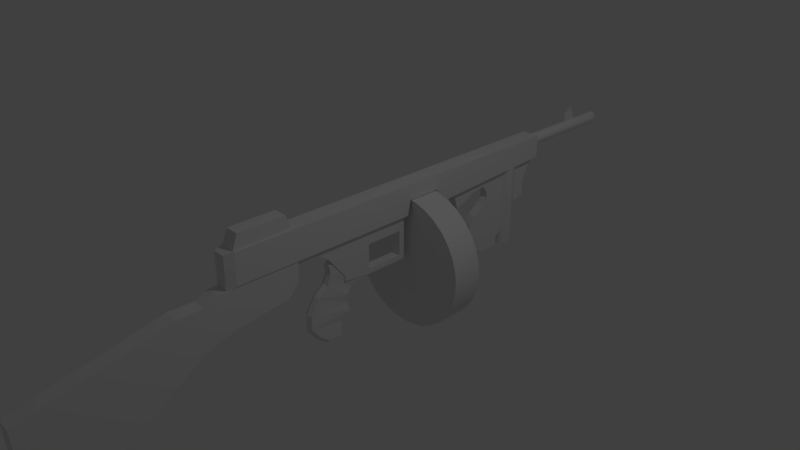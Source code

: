 # Source: ametralladora_2.blend  (saved by Blender 2.79.0; exported with 4.5.12 LTS)
import bpy
from mathutils import Matrix  # noqa: F401  (used for matrix-valued properties, if any)

bpy.ops.wm.read_factory_settings(use_empty=True)
scene = bpy.context.scene
scene.name = 'Scene'

# ---- collections
col_collection_1 = bpy.data.collections.new('Collection 1'); scene.collection.children.link(col_collection_1)

# ---- materials (node trees are filled in below, after node groups)
mat_material = bpy.data.materials.new('Material')
mat_material.alpha_threshold = 0.0
mat_material.use_transparent_shadow = False
mat_material.roughness = 0.5
mat_material.line_color = (0.0, 0.0, 0.0, 1.0)

# ---- node groups
ng_auto_smooth = bpy.data.node_groups.new('Auto Smooth', 'GeometryNodeTree')
_s = ng_auto_smooth.interface.new_socket(name='Geometry', in_out='OUTPUT', socket_type='NodeSocketGeometry')
_s = ng_auto_smooth.interface.new_socket(name='Geometry', in_out='INPUT', socket_type='NodeSocketGeometry')
_s = ng_auto_smooth.interface.new_socket(name='Angle', in_out='INPUT', socket_type='NodeSocketFloat')
_s.subtype = 'ANGLE'
_s.min_value = 0.0
_s.max_value = 3.142
ng_auto_smooth.is_modifier = True
_N = ng_auto_smooth.nodes; _L = ng_auto_smooth.links
n0 = _N.new('NodeGroupOutput'); n0.name = 'Group Output'; n0.location = (480, -100)
n1 = _N.new('NodeGroupInput'); n1.name = 'Group Input'; n1.location = (-420, -300)
n2 = _N.new('NodeGroupInput'); n2.name = 'Group Input.001'; n2.location = (-60, -100)
n3 = _N.new('GeometryNodeSetShadeSmooth'); n3.name = 'Set Shade Smooth'; n3.location = (120, -100)
n3.domain = 'EDGE'
n4 = _N.new('GeometryNodeSetShadeSmooth'); n4.name = 'Set Shade Smooth.001'; n4.location = (300, -100)
n5 = _N.new('GeometryNodeInputMeshEdgeAngle'); n5.name = 'Edge Angle'; n5.location = (-420, -220)
n6 = _N.new('GeometryNodeInputEdgeSmooth'); n6.name = 'Is Edge Smooth'; n6.location = (-60, -160)
n7 = _N.new('GeometryNodeInputShadeSmooth'); n7.name = 'Is Face Smooth'; n7.location = (-240, -340)
n8 = _N.new('FunctionNodeBooleanMath'); n8.name = 'Boolean Math'; n8.location = (-60, -220)
n9 = _N.new('FunctionNodeCompare'); n9.name = 'Compare'; n9.location = (-240, -180)
n9.operation = 'LESS_EQUAL'
_L.new(n5.outputs[0], n9.inputs[0])
_L.new(n4.outputs[0], n0.inputs[0])
_L.new(n1.outputs[1], n9.inputs[1])
_L.new(n9.outputs[0], n8.inputs[0])
_L.new(n7.outputs[0], n8.inputs[1])
_L.new(n2.outputs[0], n3.inputs[0])
_L.new(n6.outputs[0], n3.inputs[1])
_L.new(n3.outputs[0], n4.inputs[0])
_L.new(n8.outputs[0], n3.inputs[2])
n0.is_active_output = True

# ---- material node trees

# ---- world
world_world = bpy.data.worlds.new('World'); scene.world = world_world
world_world.color = (0.05088, 0.05088, 0.05088)
world_world.use_sun_shadow = False
world_world.sun_shadow_jitter_overblur = 0.0
world_world.cycles.sampling_method = 'MANUAL'

# ---- cameras
cam_camera = bpy.data.cameras.new('Camera')
cam_camera.clip_end = 100.0
cam_camera.lens = 35.0
cam_camera.sensor_width = 32.0
cam_camera.sensor_height = 18.0
cam_camera.ortho_scale = 7.314
cam_camera.dof.focus_distance = 0.0
cam_camera.dof.aperture_fstop = 128.0

# ---- lights
light_lamp = bpy.data.lights.new('Lamp', 'POINT')
light_lamp.transmission_factor = 0.0
light_lamp.cutoff_distance = 30.0
light_lamp.energy = 100.0
light_lamp.shadow_buffer_clip_start = 1.001
light_lamp.shadow_soft_size = 0.1
light_lamp.shadow_maximum_resolution = 0.006
light_lamp.use_absolute_resolution = True

# ---- meshes
me_cube_006 = bpy.data.meshes.new('Cube.006')
me_cube_006.from_pydata([(-0.01387, -0.1125, 0.004092), (-0.01387, -0.06375, 0.1989), (-0.01387, 0.1036, 0.004092), (-0.01387, 0.01353, 0.1989), (0.01387, -0.1125, 0.004092), (0.01387, -0.06375, 0.1989), (0.01387, 0.1036, 0.004092), (0.01387, 0.01353, 0.1989), (-0.01387, -0.1125, 0.05742), (-0.01387, 0.05932, 0.05742), (0.01387, 0.05932, 0.05742), (0.01387, -0.1125, 0.05742), (-0.01387, -0.1125, 0.1167), (-0.01387, 0.05932, 0.1167), (0.01387, 0.05932, 0.1167), (0.01387, -0.1125, 0.1167), (-0.01387, -0.06467, 0.1504), (-0.01387, 0.01399, 0.1504), (0.01387, 0.01399, 0.1504), (0.01387, -0.06467, 0.1504)], [], [(16, 1, 3, 17), (17, 3, 7, 18), (18, 7, 5, 19), (19, 5, 1, 16), (2, 6, 4, 0), (7, 3, 1, 5), (4, 11, 8, 0), (6, 10, 11, 4), (2, 9, 10, 6), (0, 8, 9, 2), (11, 15, 12, 8), (10, 14, 15, 11), (9, 13, 14, 10), (8, 12, 13, 9), (15, 19, 16, 12), (14, 18, 19, 15), (13, 17, 18, 14), (12, 16, 17, 13)])
me_cube_006.use_remesh_preserve_volume = False
me_cube_006.use_remesh_preserve_attributes = False
me_cube_006.use_mirror_vertex_groups = False
me_cube_006.update()
me_cube_005 = bpy.data.meshes.new('Cube.005')
me_cube_005.from_pydata([(-0.09896, -0.392, 0.0009997), (-0.09896, -0.3212, 0.1989), (-0.09896, 0.409, 0.0009997), (-0.09896, 0.3382, 0.1989), (0.09896, -0.392, 0.0009997), (0.09896, -0.3212, 0.1989), (0.09896, 0.409, 0.0009997), (0.09896, 0.3382, 0.1989)], [], [(0, 1, 3, 2), (2, 3, 7, 6), (6, 7, 5, 4), (4, 5, 1, 0), (2, 6, 4, 0), (7, 3, 1, 5)])
me_cube_005.use_remesh_preserve_volume = False
me_cube_005.use_remesh_preserve_attributes = False
me_cube_005.use_mirror_vertex_groups = False
me_cube_005.update()
me_cylinder_002 = bpy.data.meshes.new('Cylinder.002')
me_cylinder_002.from_pydata([(2.713e-10, 0.1418, -1.213), (2.713e-10, 0.1418, 0.01868), (0.1228, 0.07091, -1.213), (0.1228, 0.07091, 0.01868), (0.1228, -0.07091, -1.213), (0.1228, -0.07091, 0.01868), (-1.213e-08, -0.1418, -1.213), (-1.213e-08, -0.1418, 0.01868), (-0.1228, -0.07091, -1.213), (-0.1228, -0.07091, 0.01868), (-0.1228, 0.07091, -1.213), (-0.1228, 0.07091, 0.01868)], [], [(0, 1, 3, 2), (2, 3, 5, 4), (4, 5, 7, 6), (6, 7, 9, 8), (3, 1, 11, 9, 7, 5), (8, 9, 11, 10), (10, 11, 1, 0), (0, 2, 4, 6, 8, 10)])
me_cylinder_002.polygons.foreach_set('use_smooth', [True] * 8)
me_cylinder_002.use_remesh_preserve_volume = False
me_cylinder_002.use_remesh_preserve_attributes = False
me_cylinder_002.use_mirror_vertex_groups = False
me_cylinder_002.update()
me_cube_004 = bpy.data.meshes.new('Cube.004')
me_cube_004.from_pydata([(-0.1069, -0.5693, -0.3725), (-0.1069, -0.5472, 0.2057), (-0.1069, 0.5511, -0.04191), (-0.1069, 0.5511, 0.2531), (0.1069, -0.5693, -0.3725), (0.1069, -0.5472, 0.2057), (0.1069, 0.5511, -0.04191), (0.1069, 0.5511, 0.2531), (-0.1069, -0.3533, -0.3224), (-0.1069, -0.4168, 0.2113), (0.1069, -0.3533, -0.3224), (0.1069, -0.4168, 0.2113), (-0.1069, -0.2703, 0.2766), (0.1069, 0.3999, -0.2197), (-0.1069, 0.3999, -0.2197), (0.1069, -0.2703, 0.2766), (-0.1069, -0.7901, -0.4556), (-0.1069, -0.7317, 0.1238), (0.1069, -0.7901, -0.4556), (0.1069, -0.7317, 0.1238), (-0.1069, -2.681, -1.602), (-0.1069, -2.959, -0.2883), (0.1069, -2.681, -1.602), (0.1069, -2.959, -0.2883), (-0.1069, -2.834, -1.471), (-0.1069, -2.932, -0.9051), (0.1069, -2.834, -1.471), (0.1069, -2.932, -0.9051), (-0.1069, -1.086, 0.1279), (0.1069, -1.086, 0.1279), (0.1069, -1.646, -1.047), (-0.1069, -1.646, -1.047)], [], [(14, 12, 3, 2), (2, 3, 7, 6), (10, 11, 5, 4), (5, 1, 17, 19), (8, 10, 4, 0), (11, 9, 1, 5), (15, 12, 9, 11), (14, 13, 10, 8), (13, 15, 11, 10), (0, 1, 9, 8), (6, 7, 15, 13), (2, 6, 13, 14), (7, 3, 12, 15), (8, 9, 12, 14), (29, 28, 21, 23), (4, 5, 19, 18), (1, 0, 16, 17), (0, 4, 18, 16), (20, 22, 26, 24), (30, 29, 23, 22), (31, 30, 22, 20), (28, 31, 20, 21), (26, 27, 25, 24), (21, 20, 24, 25), (23, 21, 25, 27), (22, 23, 27, 26), (17, 16, 31, 28), (16, 18, 30, 31), (18, 19, 29, 30), (19, 17, 28, 29)])
me_cube_004.use_remesh_preserve_volume = False
me_cube_004.use_remesh_preserve_attributes = False
me_cube_004.use_mirror_vertex_groups = False
me_cube_004.update()
me_cube_003 = bpy.data.meshes.new('Cube.003')
me_cube_003.from_pydata([(0.0561, -0.2523, 0.02403), (0.0561, -0.2652, 0.1385), (0.0561, 0.3626, -0.1944), (0.0561, 0.3626, 0.1021), (-0.0561, -0.2523, 0.02403), (-0.0561, -0.2652, 0.1385), (-0.0561, 0.3626, -0.1944), (-0.0561, 0.3626, 0.1021), (0.0561, 0.1768, -0.217), (0.0561, 0.2074, 0.2015), (-0.0561, 0.1768, -0.217), (-0.0561, 0.2074, 0.2015), (0.0561, -0.3002, -0.9234), (-0.0561, -0.3002, -0.9234), (0.0561, -0.1014, -0.9212), (-0.0561, -0.1014, -0.9212), (0.04053, -0.09661, -0.7274), (0.0561, -0.4453, -0.8141), (-0.0561, -0.4453, -0.8141), (-0.04053, -0.09661, -0.7274), (0.0561, -0.5771, -0.6474), (-0.0561, 0.03713, -0.6087), (0.0561, 0.03713, -0.6087), (-0.0561, -0.5771, -0.6474), (0.0561, -0.5726, -0.4457), (-0.04053, 0.01559, -0.4847), (0.04053, 0.01559, -0.4847), (-0.0561, -0.5726, -0.4457), (0.0561, -0.4535, -0.2407), (-0.0561, 0.01595, -0.3673), (0.0561, 0.01595, -0.3673), (-0.0561, -0.4535, -0.2407), (0.0561, -0.3113, -0.1254), (-0.04053, 0.08009, -0.2718), (0.04053, 0.08009, -0.2718), (-0.0561, -0.3113, -0.1254), (0.0, 0.3626, -0.1944), (0.0, 0.3626, 0.1021), (0.0, -0.2572, 0.07083), (0.0, -0.2714, 0.1968), (0.0, 0.2074, 0.2015), (0.0, 0.215, -0.1944), (0.0, -0.3099, -0.9717), (0.0, -0.09117, -0.9693), (0.0, -0.0859, -0.756), (0.0, -0.4696, -0.8515), (0.0, -0.6146, -0.668), (0.0, 0.06127, -0.6254), (0.0, 0.03757, -0.489), (0.0, -0.6097, -0.4461), (0.0, -0.4786, -0.2204), (0.0, 0.03797, -0.3598), (0.0, 0.1086, -0.2547), (0.0, -0.3222, -0.09357)], [], [(8, 2, 3, 9), (36, 6, 7, 37), (10, 4, 5, 11), (38, 0, 1, 39), (17, 12, 14, 16), (40, 39, 1, 9), (37, 40, 9, 3), (36, 41, 10, 6), (6, 10, 11, 7), (0, 8, 9, 1), (43, 42, 13, 15), (19, 15, 13, 18), (45, 42, 12, 17), (44, 43, 15, 19), (47, 44, 19, 21), (46, 45, 17, 20), (21, 19, 18, 23), (20, 17, 16, 22), (24, 20, 22, 26), (25, 21, 23, 27), (49, 46, 20, 24), (48, 47, 21, 25), (51, 48, 25, 29), (50, 49, 24, 28), (29, 25, 27, 31), (28, 24, 26, 30), (32, 28, 30, 34), (33, 29, 31, 35), (53, 50, 28, 32), (52, 51, 29, 33), (41, 52, 33, 10), (38, 53, 32, 0), (10, 33, 35, 4), (0, 32, 34, 8), (4, 35, 53, 38), (8, 34, 52, 41), (34, 30, 51, 52), (35, 31, 50, 53), (31, 27, 49, 50), (30, 26, 48, 51), (26, 22, 47, 48), (27, 23, 46, 49), (23, 18, 45, 46), (22, 16, 44, 47), (16, 14, 43, 44), (18, 13, 42, 45), (14, 12, 42, 43), (2, 8, 41, 36), (7, 11, 40, 37), (11, 5, 39, 40), (4, 38, 39, 5), (2, 36, 37, 3)])
me_cube_003.use_remesh_preserve_volume = False
me_cube_003.use_remesh_preserve_attributes = False
me_cube_003.use_mirror_vertex_groups = False
me_cube_003.update()
me_cube_002 = bpy.data.meshes.new('Cube.002')
me_cube_002.from_pydata([(-0.06709, -0.3836, -0.2707), (-0.06709, -0.6252, 0.3722), (-0.06709, 0.6252, -0.3133), (-0.06709, 0.6252, 0.3722), (0.06709, -0.3836, -0.2707), (0.06709, -0.6252, 0.3722), (0.06709, 0.6252, -0.3133), (0.06709, 0.6252, 0.3722), (-0.06709, -0.6252, 0.1137), (-0.06709, 0.6252, 0.1137), (0.06709, 0.6252, 0.1137), (0.06709, -0.6252, 0.1137), (-0.06709, 0.01423, -0.3133), (-0.06709, 0.01423, 0.3722), (0.06709, 0.01423, -0.3133), (0.06709, 0.01423, 0.3722), (0.06709, 0.01423, 0.1137), (-0.06709, 0.01423, 0.1137), (-0.06709, 0.547, 0.3722), (0.06709, 0.547, -0.3133), (-0.06709, 0.547, 0.1137), (-0.06709, 0.547, -0.3133), (0.06709, 0.547, 0.3722), (0.06709, 0.547, 0.1137), (-0.06709, 0.6252, -0.2409), (0.06709, 0.6252, -0.2409), (0.06709, -0.3836, -0.1983), (-0.06709, -0.3836, -0.1983), (-0.06709, 0.01423, -0.2409), (0.06709, 0.01423, -0.2409), (0.06709, 0.547, -0.2409), (-0.06709, 0.547, -0.2409), (-0.06709, -0.7771, 0.3722), (0.06709, -0.7771, 0.3722), (-0.06709, -0.7752, 0.2311), (0.06709, -0.7752, 0.2311), (-0.06709, -1.341, 0.3653), (0.06709, -1.341, 0.3653), (-0.06709, -1.147, 0.2311), (0.06709, -1.147, 0.2311), (-0.06709, -1.341, 0.3653), (0.06709, -1.341, 0.3653), (-0.06709, -1.147, 0.2311), (0.06709, -1.147, 0.2311)], [], [(20, 18, 3, 9), (9, 3, 7, 10), (16, 15, 5, 11), (5, 1, 32, 33), (12, 14, 4, 0), (15, 13, 1, 5), (26, 11, 8, 27), (29, 16, 11, 26), (24, 9, 10, 25), (31, 20, 9, 24), (27, 8, 17, 28), (23, 16, 17, 20), (22, 18, 13, 15), (21, 19, 14, 12), (23, 22, 15, 16), (8, 1, 13, 17), (10, 7, 22, 23), (2, 6, 19, 21), (7, 3, 18, 22), (25, 10, 23, 30), (30, 23, 20, 31), (17, 13, 18, 20), (12, 28, 31, 21), (6, 25, 30, 19), (19, 30, 29, 14), (0, 27, 28, 12), (21, 31, 24, 2), (2, 24, 25, 6), (14, 29, 26, 4), (4, 26, 27, 0), (28, 17, 16, 29), (28, 29, 30, 31), (35, 33, 37, 39), (8, 11, 35, 34), (1, 8, 34, 32), (11, 5, 33, 35), (38, 39, 43, 42), (32, 34, 38, 36), (34, 35, 39, 38), (33, 32, 36, 37), (43, 41, 40, 42), (37, 36, 40, 41), (39, 37, 41, 43), (36, 38, 42, 40)])
me_cube_002.use_remesh_preserve_volume = False
me_cube_002.use_remesh_preserve_attributes = False
me_cube_002.use_mirror_vertex_groups = False
me_cube_002.update()
me_cylinder_001 = bpy.data.meshes.new('Cylinder.001')
me_cylinder_001.from_pydata([(2.884e-09, 0.9462, -0.2187), (2.884e-09, 0.9462, 0.2187), (0.1846, 0.928, -0.2187), (0.1846, 0.928, 0.2187), (0.3621, 0.8741, -0.2187), (0.3621, 0.8741, 0.2187), (0.5257, 0.7867, -0.2187), (0.5257, 0.7867, 0.2187), (0.669, 0.669, -0.2187), (0.669, 0.669, 0.2187), (0.7867, 0.5257, -0.2187), (0.7867, 0.5257, 0.2187), (0.8741, 0.3621, -0.2187), (0.8741, 0.3621, 0.2187), (0.928, 0.1846, -0.2187), (0.928, 0.1846, 0.2187), (0.9462, 1.204e-07, -0.2187), (0.9462, 5.679e-08, 0.2187), (0.928, -0.1846, -0.2187), (0.928, -0.1846, 0.2187), (0.8741, -0.3621, -0.2187), (0.8741, -0.3621, 0.2187), (0.7867, -0.5257, -0.2187), (0.7867, -0.5257, 0.2187), (0.669, -0.669, -0.2187), (0.669, -0.669, 0.2187), (0.5257, -0.7867, -0.2187), (0.5257, -0.7867, 0.2187), (0.3621, -0.8741, -0.2187), (0.3621, -0.8741, 0.2187), (0.1846, -0.928, -0.2187), (0.1846, -0.928, 0.2187), (-3.054e-07, -0.9462, -0.2187), (-3.054e-07, -0.9462, 0.2187), (-0.1846, -0.928, -0.2187), (-0.1846, -0.928, 0.2187), (-0.3621, -0.8741, -0.2187), (-0.3621, -0.8741, 0.2187), (-0.5257, -0.7867, -0.2187), (-0.5257, -0.7867, 0.2187), (-0.669, -0.669, -0.2187), (-0.669, -0.669, 0.2187), (-0.7867, -0.5257, -0.2187), (-0.7867, -0.5257, 0.2187), (-0.8741, -0.3621, -0.2187), (-0.8741, -0.3621, 0.2187), (-0.928, -0.1846, -0.2187), (-0.928, -0.1846, 0.2187), (-0.9462, 9.626e-07, -0.2187), (-0.9462, 8.99e-07, 0.2187), (-0.928, 0.1846, -0.2187), (-0.928, 0.1846, 0.2187), (-0.8741, 0.3621, -0.2187), (-0.8741, 0.3621, 0.2187), (-0.7867, 0.5257, -0.2187), (-0.7867, 0.5257, 0.2187), (-0.669, 0.669, -0.2187), (-0.669, 0.669, 0.2187), (-0.5257, 0.7867, -0.2187), (-0.5257, 0.7867, 0.2187), (-0.3621, 0.8741, -0.2187), (-0.3621, 0.8741, 0.2187), (-0.1846, 0.928, -0.2187), (-0.1846, 0.928, 0.2187)], [], [(0, 1, 3, 2), (2, 3, 5, 4), (4, 5, 7, 6), (6, 7, 9, 8), (8, 9, 11, 10), (10, 11, 13, 12), (12, 13, 15, 14), (14, 15, 17, 16), (16, 17, 19, 18), (18, 19, 21, 20), (20, 21, 23, 22), (22, 23, 25, 24), (24, 25, 27, 26), (26, 27, 29, 28), (28, 29, 31, 30), (30, 31, 33, 32), (32, 33, 35, 34), (34, 35, 37, 36), (36, 37, 39, 38), (38, 39, 41, 40), (40, 41, 43, 42), (42, 43, 45, 44), (44, 45, 47, 46), (46, 47, 49, 48), (48, 49, 51, 50), (50, 51, 53, 52), (52, 53, 55, 54), (54, 55, 57, 56), (56, 57, 59, 58), (58, 59, 61, 60), (3, 1, 63, 61, 59, 57, 55, 53, 51, 49, 47, 45, 43, 41, 39, 37, 35, 33, 31, 29, 27, 25, 23, 21, 19, 17, 15, 13, 11, 9, 7, 5), (60, 61, 63, 62), (62, 63, 1, 0), (0, 2, 4, 6, 8, 10, 12, 14, 16, 18, 20, 22, 24, 26, 28, 30, 32, 34, 36, 38, 40, 42, 44, 46, 48, 50, 52, 54, 56, 58, 60, 62)])
me_cylinder_001.polygons.foreach_set('use_smooth', [1, 1, 1, 1, 1, 1, 1, 1, 1, 1, 1, 1, 1, 1, 1, 1, 1, 1, 1, 1, 1, 1, 1, 1, 1, 1, 1, 1, 1, 1, 0, 1, 1, 0])
me_cylinder_001.use_remesh_preserve_volume = False
me_cylinder_001.use_remesh_preserve_attributes = False
me_cylinder_001.use_mirror_vertex_groups = False
me_cylinder_001.update()
me_cube_001 = bpy.data.meshes.new('Cube.001')
me_cube_001.from_pydata([(-0.059, -0.3651, -0.3216), (-0.059, -0.4196, 0.04747), (-0.059, 0.4161, -0.3157), (-0.059, 0.6162, 0.05458), (0.059, -0.3651, -0.3216), (0.059, -0.4196, 0.04747), (0.059, 0.4161, -0.3157), (0.059, 0.6162, 0.05458), (-0.059, -0.4528, -0.1276), (-0.059, 0.4972, -0.1211), (0.059, 0.4972, -0.1211), (0.059, -0.4528, -0.1276), (-0.059, 0.4424, -0.2184), (0.059, 0.4424, -0.2184), (0.059, -0.3853, -0.2222), (-0.059, -0.3853, -0.2222), (-0.059, -1.085, 0.0309), (0.059, -1.085, 0.0309), (-0.059, -0.9797, -0.3076), (0.059, -0.9797, -0.3076), (0.059, -0.6529, 0.04511), (0.059, -0.6487, -0.1536), (-0.059, -0.6529, 0.04511), (-0.059, -0.6487, -0.1536), (-0.059, -0.5001, -0.4673), (-0.059, 0.4468, -0.5134), (0.059, -0.5001, -0.4673), (0.059, 0.4468, -0.5134), (0.059, 0.419, -0.4172), (-0.059, 0.419, -0.4172), (-0.059, -0.4181, -0.3958), (0.059, -0.4181, -0.3958), (-0.059, -0.4343, -1.173), (-0.059, -0.1351, -1.175), (0.059, -0.4343, -1.173), (0.059, -0.1351, -1.175), (0.059, -0.6518, -1.03), (0.059, -0.1175, -1.023), (-0.059, -0.1175, -1.023), (-0.059, -0.6518, -1.03), (0.059, 0.0005986, -0.9404), (-0.059, -0.7229, -0.919), (0.059, -0.7229, -0.919), (-0.059, 0.0005987, -0.9404), (0.059, 0.008837, -0.7938), (-0.059, -0.7266, -0.78), (0.059, -0.7266, -0.78), (-0.059, 0.008837, -0.7938), (0.059, 0.1744, -0.7016), (-0.059, -0.6862, -0.653), (0.059, -0.6862, -0.653), (-0.059, 0.1744, -0.7016), (0.059, 0.2277, -0.5637), (-0.059, -0.6121, -0.5423), (0.059, -0.6121, -0.5423), (-0.059, 0.2277, -0.5637)], [], [(8, 1, 3, 9), (9, 3, 7, 10), (10, 7, 5, 11), (21, 20, 17, 19), (29, 28, 27, 25), (7, 3, 1, 5), (14, 11, 8, 15), (13, 10, 11, 14), (12, 9, 10, 13), (15, 8, 9, 12), (0, 15, 12, 2), (2, 12, 13, 6), (6, 13, 14, 4), (4, 14, 15, 0), (19, 17, 16, 18), (20, 22, 16, 17), (23, 21, 19, 18), (22, 23, 18, 16), (1, 8, 23, 22), (8, 11, 21, 23), (5, 1, 22, 20), (11, 5, 20, 21), (37, 36, 34, 35), (30, 29, 25, 24), (28, 31, 26, 27), (31, 30, 24, 26), (4, 0, 30, 31), (6, 4, 31, 28), (0, 2, 29, 30), (2, 6, 28, 29), (33, 35, 34, 32), (39, 38, 33, 32), (36, 39, 32, 34), (38, 37, 35, 33), (43, 40, 37, 38), (42, 41, 39, 36), (41, 43, 38, 39), (40, 42, 36, 37), (44, 46, 42, 40), (45, 47, 43, 41), (46, 45, 41, 42), (47, 44, 40, 43), (51, 48, 44, 47), (50, 49, 45, 46), (49, 51, 47, 45), (48, 50, 46, 44), (52, 54, 50, 48), (53, 55, 51, 49), (54, 53, 49, 50), (55, 52, 48, 51), (25, 27, 52, 55), (26, 24, 53, 54), (24, 25, 55, 53), (27, 26, 54, 52)])
me_cube_001.use_remesh_preserve_volume = False
me_cube_001.use_remesh_preserve_attributes = False
me_cube_001.use_mirror_vertex_groups = False
me_cube_001.update()
me_cylinder = bpy.data.meshes.new('Cylinder')
me_cylinder.from_pydata([(1.334e-07, -0.08505, 0.08505), (1.334e-07, -0.08505, -1.415), (-0.03255, -0.07857, 0.08505), (-0.03255, -0.07857, -1.415), (-0.06014, -0.06014, 0.08505), (-0.06014, -0.06014, -1.415), (-0.07857, -0.03255, 0.08505), (-0.07857, -0.03255, -1.415), (-0.08505, -1.958e-08, 0.08505), (-0.08505, -7.771e-08, -1.415), (-0.07857, 0.03255, 0.08505), (-0.07857, 0.03255, -1.415), (-0.06014, 0.06014, 0.08505), (-0.06014, 0.06014, -1.415), (-0.03255, 0.07857, 0.08505), (-0.03255, 0.07857, -1.415), (1.206e-07, 0.08505, 0.08505), (1.206e-07, 0.08505, -1.415), (0.03255, 0.07857, 0.08505), (0.03255, 0.07857, -1.415), (0.06014, 0.06014, 0.08505), (0.06014, 0.06014, -1.415), (0.07857, 0.03255, 0.08505), (0.07857, 0.03255, -1.415), (0.08505, -2.431e-08, 0.08505), (0.08505, -8.244e-08, -1.415), (0.07857, -0.03255, 0.08505), (0.07857, -0.03255, -1.415), (0.06014, -0.06014, 0.08505), (0.06014, -0.06014, -1.415), (0.03255, -0.07857, 0.08505), (0.03255, -0.07857, -1.415)], [], [(0, 2, 3, 1), (2, 4, 5, 3), (4, 6, 7, 5), (6, 8, 9, 7), (8, 10, 11, 9), (10, 12, 13, 11), (12, 14, 15, 13), (14, 16, 17, 15), (16, 18, 19, 17), (18, 20, 21, 19), (20, 22, 23, 21), (22, 24, 25, 23), (24, 26, 27, 25), (26, 28, 29, 27), (3, 5, 7, 9, 11, 13, 15, 17, 19, 21, 23, 25, 27, 29, 31, 1), (28, 30, 31, 29), (30, 0, 1, 31), (0, 30, 28, 26, 24, 22, 20, 18, 16, 14, 12, 10, 8, 6, 4, 2)])
me_cylinder.polygons.foreach_set('use_smooth', [1, 1, 1, 1, 1, 1, 1, 1, 1, 1, 1, 1, 1, 1, 0, 1, 1, 0])
me_cylinder.use_remesh_preserve_volume = False
me_cylinder.use_remesh_preserve_attributes = False
me_cylinder.use_mirror_vertex_groups = False
me_cylinder.update()
me_cube = bpy.data.meshes.new('Cube')
me_cube.from_pydata([(0.1811, 3.289, -0.3081), (0.1811, -0.4698, -0.3081), (-0.1811, -0.4698, -0.3081), (-0.1811, 3.289, -0.3081), (0.1811, 3.289, 0.3081), (0.1811, -0.4698, 0.3081), (-0.1811, -0.4698, 0.3081), (-0.1811, 3.289, 0.3081), (0.1811, 4.099, -0.3081), (-0.1811, 4.099, -0.3081), (0.1811, 4.099, 0.3081), (-0.1811, 4.099, 0.3081), (0.1811, 7.025, -0.165), (-0.1811, 7.025, -0.165), (0.1811, 7.025, 0.3081), (-0.1811, 7.025, 0.3081), (0.1811, 0.6751, -0.3081), (-0.1811, 0.6751, -0.3081), (0.1811, 0.6751, 0.3081), (-0.1811, 0.6751, 0.3081), (0.1245, -0.6416, -0.3989), (-0.1245, -0.6416, -0.3989), (0.1245, -0.6416, 0.2877), (-0.1245, -0.6416, 0.2877), (0.1811, 3.349, -0.005379), (0.1811, 4.039, -0.005379), (0.1811, 4.039, 0.3081), (0.1811, 3.349, 0.3081), (-0.1811, 4.039, 0.3081), (-0.1811, 3.349, 0.3081), (-0.1811, 4.039, -0.005379), (-0.1811, 3.349, -0.005379)], [], [(16, 1, 2, 17), (18, 19, 6, 5), (16, 18, 5, 1), (1, 5, 22, 20), (17, 19, 7, 3), (26, 25, 8, 10), (11, 10, 14, 15), (28, 26, 10, 11), (30, 28, 11, 9), (25, 30, 9, 8), (14, 12, 13, 15), (10, 8, 12, 14), (9, 11, 15, 13), (8, 9, 13, 12), (2, 6, 19, 17), (0, 4, 18, 16), (4, 7, 19, 18), (0, 16, 17, 3), (20, 22, 23, 21), (2, 1, 20, 21), (5, 6, 23, 22), (6, 2, 21, 23), (0, 3, 31, 24), (24, 31, 30, 25), (3, 7, 29, 31), (31, 29, 28, 30), (7, 4, 27, 29), (29, 27, 26, 28), (4, 0, 24, 27), (27, 24, 25, 26)])
me_cube.materials.append(mat_material)
me_cube.use_remesh_preserve_volume = False
me_cube.use_remesh_preserve_attributes = False
me_cube.use_mirror_vertex_groups = False
me_cube.update()

# ---- objects
ob_cube_006 = bpy.data.objects.new('Cube.006', me_cube_006)
ob_cube_005 = bpy.data.objects.new('Cube.005', me_cube_005)
ob_cylinder_002 = bpy.data.objects.new('Cylinder.002', me_cylinder_002)
ob_cube_004 = bpy.data.objects.new('Cube.004', me_cube_004)
ob_cube_003 = bpy.data.objects.new('Cube.003', me_cube_003)
ob_cube_002 = bpy.data.objects.new('Cube.002', me_cube_002)
ob_cylinder_001 = bpy.data.objects.new('Cylinder.001', me_cylinder_001)
ob_cube_001 = bpy.data.objects.new('Cube.001', me_cube_001)
ob_cylinder = bpy.data.objects.new('Cylinder', me_cylinder)
ob_cube = bpy.data.objects.new('Cube', me_cube)
ob_lamp = bpy.data.objects.new('Lamp', light_lamp)
ob_camera = bpy.data.objects.new('Camera', cam_camera)

# ---- transforms, parenting, visibility, modifiers, constraints
ob_cube_006.location = (0.0, 4.107, 0.8071)
ob_cube_006.lineart.crease_threshold = 0.0
ob_cube_005.location = (0.0, -1.669, 0.8273)
ob_cube_005.lineart.crease_threshold = 0.0
ob_cylinder_002.location = (0.0, 2.636, 0.487)
ob_cylinder_002.lineart.crease_threshold = 0.0
_m = ob_cylinder_002.modifiers.new('Auto Smooth', 'NODES')
_m.node_group = ng_auto_smooth
_gi = [s.identifier for s in ng_auto_smooth.interface.items_tree if s.item_type == 'SOCKET' and s.in_out == 'INPUT']
_m[_gi[1]] = 1.396  # Angle
ob_cube_004.location = (0.0, -1.752, 0.1561)
ob_cube_004.lineart.crease_threshold = 0.0
ob_cube_003.location = (0.0, -0.4343, -0.0431)
ob_cube_003.lineart.crease_threshold = 0.0
ob_cube_002.location = (0.0, -0.07576, 0.07232)
ob_cube_002.lineart.crease_threshold = 0.0
ob_cylinder_001.location = (0.0, 0.8527, -0.3368)
ob_cylinder_001.rotation_euler = (1.571, -0.0, 0.0)
ob_cylinder_001.lineart.crease_threshold = 0.0
_m = ob_cylinder_001.modifiers.new('Auto Smooth', 'NODES')
_m.node_group = ng_auto_smooth
_gi = [s.identifier for s in ng_auto_smooth.interface.items_tree if s.item_type == 'SOCKET' and s.in_out == 'INPUT']
_m[_gi[1]] = 0.5236  # Angle
ob_cube_001.location = (0.0, 2.557, 0.4488)
ob_cube_001.hide_viewport = True
ob_cube_001.lineart.crease_threshold = 0.0
ob_cylinder.location = (0.0, 3.253, 0.7306)
ob_cylinder.rotation_euler = (1.571, -0.0, 0.0)
ob_cylinder.lineart.crease_threshold = 0.0
_m = ob_cylinder.modifiers.new('Auto Smooth', 'NODES')
_m.node_group = ng_auto_smooth
_gi = [s.identifier for s in ng_auto_smooth.interface.items_tree if s.item_type == 'SOCKET' and s.in_out == 'INPUT']
_m[_gi[1]] = 0.5236  # Angle
ob_cube.location = (0.0, -1.732, 0.6124)
ob_cube.scale = (0.6998, 0.6998, 0.6998)
ob_cube.lock_rotations_4d = False
ob_cube.empty_display_type = 'ARROWS'
ob_cube.lineart.crease_threshold = 0.0
ob_lamp.location = (4.076, 1.005, 5.904)
ob_lamp.rotation_euler = (0.6503, 0.05522, 1.866)
ob_lamp.lock_rotations_4d = False
ob_lamp.empty_display_type = 'ARROWS'
ob_lamp.color = (0.0, 0.0, 0.0, 0.0)
ob_lamp.lineart.crease_threshold = 0.0
ob_camera.location = (7.481, -6.508, 5.344)
ob_camera.rotation_euler = (1.109, 0.0, 0.8149)
ob_camera.lock_rotations_4d = False
ob_camera.empty_display_type = 'ARROWS'
ob_camera.color = (0.0, 0.0, 0.0, 0.0)
ob_camera.display_type = 'WIRE'
ob_camera.lineart.crease_threshold = 0.0

# ---- collection membership
col_collection_1.objects.link(ob_cube_006)
col_collection_1.objects.link(ob_cube_005)
col_collection_1.objects.link(ob_cylinder_002)
col_collection_1.objects.link(ob_cube_004)
col_collection_1.objects.link(ob_cube_003)
col_collection_1.objects.link(ob_cube_002)
col_collection_1.objects.link(ob_cylinder_001)
col_collection_1.objects.link(ob_cube_001)
col_collection_1.objects.link(ob_cylinder)
col_collection_1.objects.link(ob_cube)
col_collection_1.objects.link(ob_lamp)
col_collection_1.objects.link(ob_camera)

# ---- scene / render settings (as saved in the file)
scene.camera = ob_camera
scene.frame_start = 1; scene.frame_end = 250; scene.frame_set(1)
scene.render.engine = 'BLENDER_EEVEE_NEXT'
scene.render.resolution_percentage = 50
scene.render.dither_intensity = 0.0
scene.cycles.use_denoising = False
scene.cycles.samples = 128
scene.cycles.sampling_pattern = 'TABULATED_SOBOL'
scene.cycles.use_adaptive_sampling = False
scene.cycles.use_light_tree = False
scene.cycles.blur_glossy = 0.0
scene.cycles.sample_clamp_indirect = 0.0
scene.view_settings.view_transform = 'Standard'
bpy.context.view_layer.update()
